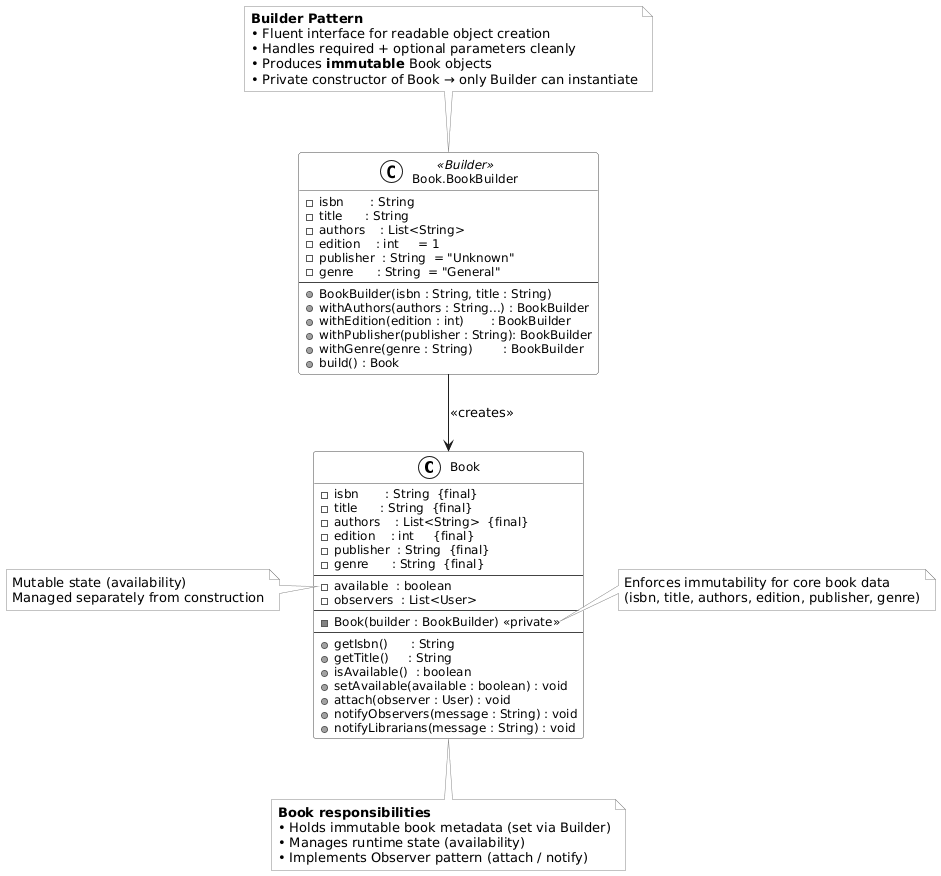

The diagram above was rendered by PlantUML. Its source (embedded in the PNG):
@startuml
skinparam monochrome true
skinparam shadowing false
skinparam classFontSize 13
skinparam classAttributeFontSize 12
skinparam stereotypeCBackgroundColor White
skinparam NoteBackgroundColor #f9f9f9
skinparam NoteBorderColor #888888
skinparam classBorderColor #444444
skinparam classBackgroundColor #ffffff

' ────────────────────────────────────────────────
'              Product (Immutable)
' ────────────────────────────────────────────────
class Book {
  - isbn       : String  {final}
  - title      : String  {final}
  - authors    : List<String>  {final}
  - edition    : int     {final}
  - publisher  : String  {final}
  - genre      : String  {final}
  --
  - available  : boolean
  - observers  : List<User>
  --
  - Book(builder : BookBuilder) <<private>>
  --
  + getIsbn()      : String
  + getTitle()     : String
  + isAvailable()  : boolean
  + setAvailable(available : boolean) : void
  + attach(observer : User) : void
  + notifyObservers(message : String) : void
  + notifyLibrarians(message : String) : void
}

' ────────────────────────────────────────────────
'               Builder (Fluent)
' ────────────────────────────────────────────────
class "Book.BookBuilder" as BookBuilder <<Builder>> {
  - isbn       : String
  - title      : String
  - authors    : List<String>
  - edition    : int     = 1
  - publisher  : String  = "Unknown"
  - genre      : String  = "General"
  --
  + BookBuilder(isbn : String, title : String)
  + withAuthors(authors : String...) : BookBuilder
  + withEdition(edition : int)       : BookBuilder
  + withPublisher(publisher : String): BookBuilder
  + withGenre(genre : String)        : BookBuilder
  + build() : Book
}

' ────────────────────────────────────────────────
'              Relationships
' ────────────────────────────────────────────────
BookBuilder --> Book : <<creates>>

' ────────────────────────────────────────────────
'                    Notes
' ────────────────────────────────────────────────
note top of BookBuilder
  **Builder Pattern**
  • Fluent interface for readable object creation
  • Handles required + optional parameters cleanly
  • Produces **immutable** Book objects
  • Private constructor of Book → only Builder can instantiate
end note

note right of Book::Book
  Enforces immutability for core book data
  (isbn, title, authors, edition, publisher, genre)
end note

note left of Book::available
  Mutable state (availability)
  Managed separately from construction
end note

note bottom of Book
  **Book responsibilities**
  • Holds immutable book metadata (set via Builder)
  • Manages runtime state (availability)
  • Implements Observer pattern (attach / notify)
end note
@enduml